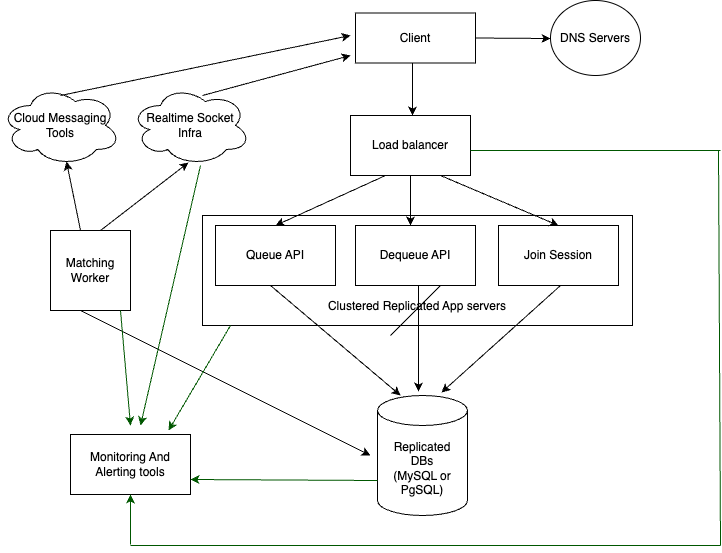

The diagram above was exported from draw.io. Its source (the exported page's mxGraphModel, read from the mxfile embedded in the PNG):
<mxGraphModel dx="922" dy="517" grid="1" gridSize="10" guides="1" tooltips="1" connect="1" arrows="1" fold="1" page="1" pageScale="1" pageWidth="850" pageHeight="1100" math="0" shadow="0">
  <root>
    <mxCell id="0" />
    <mxCell id="1" parent="0" />
    <mxCell id="PmD0MYl-wy2if-yr3-KC-1" value="Client" style="rounded=0;whiteSpace=wrap;html=1;" vertex="1" parent="1">
      <mxGeometry x="365" y="47.5" width="120" height="50" as="geometry" />
    </mxCell>
    <mxCell id="PmD0MYl-wy2if-yr3-KC-2" value="Load balancer" style="rounded=0;whiteSpace=wrap;html=1;" vertex="1" parent="1">
      <mxGeometry x="360" y="150" width="120" height="60" as="geometry" />
    </mxCell>
    <mxCell id="PmD0MYl-wy2if-yr3-KC-3" value="DNS Servers" style="ellipse;whiteSpace=wrap;html=1;" vertex="1" parent="1">
      <mxGeometry x="560" y="35" width="90" height="75" as="geometry" />
    </mxCell>
    <mxCell id="PmD0MYl-wy2if-yr3-KC-4" value="" style="endArrow=classic;html=1;rounded=0;exitX=1;exitY=0.5;exitDx=0;exitDy=0;" edge="1" parent="1" source="PmD0MYl-wy2if-yr3-KC-1">
      <mxGeometry width="50" height="50" relative="1" as="geometry">
        <mxPoint x="500" y="70" as="sourcePoint" />
        <mxPoint x="560" y="73" as="targetPoint" />
      </mxGeometry>
    </mxCell>
    <mxCell id="PmD0MYl-wy2if-yr3-KC-5" value="" style="endArrow=classic;html=1;rounded=0;" edge="1" parent="1">
      <mxGeometry width="50" height="50" relative="1" as="geometry">
        <mxPoint x="422" y="97.5" as="sourcePoint" />
        <mxPoint x="422" y="150" as="targetPoint" />
      </mxGeometry>
    </mxCell>
    <mxCell id="PmD0MYl-wy2if-yr3-KC-6" value="&lt;br&gt;&lt;br&gt;&lt;br&gt;&lt;br&gt;&lt;br&gt;Clustered Replicated App servers" style="rounded=0;whiteSpace=wrap;html=1;" vertex="1" parent="1">
      <mxGeometry x="212" y="250" width="430" height="110" as="geometry" />
    </mxCell>
    <mxCell id="PmD0MYl-wy2if-yr3-KC-8" value="Queue API" style="rounded=0;whiteSpace=wrap;html=1;" vertex="1" parent="1">
      <mxGeometry x="225" y="260" width="120" height="60" as="geometry" />
    </mxCell>
    <mxCell id="PmD0MYl-wy2if-yr3-KC-9" value="Dequeue API" style="rounded=0;whiteSpace=wrap;html=1;" vertex="1" parent="1">
      <mxGeometry x="365" y="260" width="120" height="60" as="geometry" />
    </mxCell>
    <mxCell id="PmD0MYl-wy2if-yr3-KC-10" value="Join Session" style="rounded=0;whiteSpace=wrap;html=1;" vertex="1" parent="1">
      <mxGeometry x="508" y="260" width="120" height="60" as="geometry" />
    </mxCell>
    <mxCell id="PmD0MYl-wy2if-yr3-KC-11" value="" style="endArrow=classic;html=1;rounded=0;entryX=0.5;entryY=0;entryDx=0;entryDy=0;" edge="1" parent="1" target="PmD0MYl-wy2if-yr3-KC-8">
      <mxGeometry width="50" height="50" relative="1" as="geometry">
        <mxPoint x="395" y="210" as="sourcePoint" />
        <mxPoint x="445" y="160" as="targetPoint" />
      </mxGeometry>
    </mxCell>
    <mxCell id="PmD0MYl-wy2if-yr3-KC-12" value="" style="endArrow=classic;html=1;rounded=0;" edge="1" parent="1">
      <mxGeometry width="50" height="50" relative="1" as="geometry">
        <mxPoint x="420" y="210" as="sourcePoint" />
        <mxPoint x="420" y="260" as="targetPoint" />
      </mxGeometry>
    </mxCell>
    <mxCell id="PmD0MYl-wy2if-yr3-KC-13" value="" style="endArrow=classic;html=1;rounded=0;entryX=0.5;entryY=0;entryDx=0;entryDy=0;" edge="1" parent="1" target="PmD0MYl-wy2if-yr3-KC-10">
      <mxGeometry width="50" height="50" relative="1" as="geometry">
        <mxPoint x="450" y="210" as="sourcePoint" />
        <mxPoint x="500" y="160" as="targetPoint" />
      </mxGeometry>
    </mxCell>
    <mxCell id="PmD0MYl-wy2if-yr3-KC-14" value="Replicated&lt;br&gt;DBs&lt;br&gt;(MySQL or PgSQL)" style="shape=cylinder3;whiteSpace=wrap;html=1;boundedLbl=1;backgroundOutline=1;size=15;" vertex="1" parent="1">
      <mxGeometry x="387" y="430" width="90" height="120" as="geometry" />
    </mxCell>
    <mxCell id="PmD0MYl-wy2if-yr3-KC-15" value="" style="endArrow=classic;html=1;rounded=0;entryX=0.422;entryY=-0.033;entryDx=0;entryDy=0;entryPerimeter=0;" edge="1" parent="1">
      <mxGeometry width="50" height="50" relative="1" as="geometry">
        <mxPoint x="428" y="320" as="sourcePoint" />
        <mxPoint x="427.98" y="426.03999999999996" as="targetPoint" />
      </mxGeometry>
    </mxCell>
    <mxCell id="PmD0MYl-wy2if-yr3-KC-16" value="" style="endArrow=classic;html=1;rounded=0;entryX=0.711;entryY=-0.025;entryDx=0;entryDy=0;entryPerimeter=0;" edge="1" parent="1" target="PmD0MYl-wy2if-yr3-KC-14">
      <mxGeometry width="50" height="50" relative="1" as="geometry">
        <mxPoint x="570" y="320" as="sourcePoint" />
        <mxPoint x="450" y="420" as="targetPoint" />
      </mxGeometry>
    </mxCell>
    <mxCell id="PmD0MYl-wy2if-yr3-KC-17" value="" style="endArrow=classic;html=1;rounded=0;entryX=0.256;entryY=0;entryDx=0;entryDy=0;entryPerimeter=0;" edge="1" parent="1" target="PmD0MYl-wy2if-yr3-KC-14">
      <mxGeometry width="50" height="50" relative="1" as="geometry">
        <mxPoint x="280" y="320" as="sourcePoint" />
        <mxPoint x="330" y="270" as="targetPoint" />
      </mxGeometry>
    </mxCell>
    <mxCell id="PmD0MYl-wy2if-yr3-KC-18" value="Matching Worker" style="whiteSpace=wrap;html=1;aspect=fixed;" vertex="1" parent="1">
      <mxGeometry x="60" y="265" width="80" height="80" as="geometry" />
    </mxCell>
    <mxCell id="PmD0MYl-wy2if-yr3-KC-19" value="" style="endArrow=classic;html=1;rounded=0;" edge="1" parent="1">
      <mxGeometry width="50" height="50" relative="1" as="geometry">
        <mxPoint x="90" y="345" as="sourcePoint" />
        <mxPoint x="380" y="490" as="targetPoint" />
      </mxGeometry>
    </mxCell>
    <mxCell id="PmD0MYl-wy2if-yr3-KC-21" value="Cloud Messaging&lt;br&gt;Tools" style="ellipse;shape=cloud;whiteSpace=wrap;html=1;" vertex="1" parent="1">
      <mxGeometry x="10" y="120" width="120" height="80" as="geometry" />
    </mxCell>
    <mxCell id="PmD0MYl-wy2if-yr3-KC-22" value="Realtime Socket&lt;br&gt;Infra" style="ellipse;shape=cloud;whiteSpace=wrap;html=1;" vertex="1" parent="1">
      <mxGeometry x="140" y="120" width="120" height="80" as="geometry" />
    </mxCell>
    <mxCell id="PmD0MYl-wy2if-yr3-KC-23" value="" style="endArrow=classic;html=1;rounded=0;entryX=0.483;entryY=0.963;entryDx=0;entryDy=0;entryPerimeter=0;" edge="1" parent="1" target="PmD0MYl-wy2if-yr3-KC-22">
      <mxGeometry width="50" height="50" relative="1" as="geometry">
        <mxPoint x="110" y="265" as="sourcePoint" />
        <mxPoint x="160" y="215" as="targetPoint" />
      </mxGeometry>
    </mxCell>
    <mxCell id="PmD0MYl-wy2if-yr3-KC-24" value="" style="endArrow=classic;html=1;rounded=0;entryX=0.55;entryY=0.95;entryDx=0;entryDy=0;entryPerimeter=0;" edge="1" parent="1" target="PmD0MYl-wy2if-yr3-KC-21">
      <mxGeometry width="50" height="50" relative="1" as="geometry">
        <mxPoint x="90" y="265" as="sourcePoint" />
        <mxPoint x="110" y="215" as="targetPoint" />
      </mxGeometry>
    </mxCell>
    <mxCell id="PmD0MYl-wy2if-yr3-KC-25" value="" style="endArrow=classic;html=1;rounded=0;" edge="1" parent="1">
      <mxGeometry width="50" height="50" relative="1" as="geometry">
        <mxPoint x="70" y="130" as="sourcePoint" />
        <mxPoint x="360" y="70" as="targetPoint" />
      </mxGeometry>
    </mxCell>
    <mxCell id="PmD0MYl-wy2if-yr3-KC-26" value="" style="endArrow=classic;html=1;rounded=0;" edge="1" parent="1">
      <mxGeometry width="50" height="50" relative="1" as="geometry">
        <mxPoint x="212" y="130" as="sourcePoint" />
        <mxPoint x="360" y="90" as="targetPoint" />
      </mxGeometry>
    </mxCell>
    <mxCell id="PmD0MYl-wy2if-yr3-KC-27" value="Monitoring And Alerting tools" style="rounded=0;whiteSpace=wrap;html=1;" vertex="1" parent="1">
      <mxGeometry x="80" y="469" width="120" height="60" as="geometry" />
    </mxCell>
    <mxCell id="PmD0MYl-wy2if-yr3-KC-30" value="" style="endArrow=classic;html=1;rounded=0;entryX=1;entryY=0.75;entryDx=0;entryDy=0;fillColor=#008a00;strokeColor=#005700;" edge="1" parent="1" target="PmD0MYl-wy2if-yr3-KC-27">
      <mxGeometry width="50" height="50" relative="1" as="geometry">
        <mxPoint x="387" y="515" as="sourcePoint" />
        <mxPoint x="437" y="465" as="targetPoint" />
      </mxGeometry>
    </mxCell>
    <mxCell id="PmD0MYl-wy2if-yr3-KC-31" value="" style="endArrow=classic;html=1;rounded=0;entryX=0.817;entryY=-0.067;entryDx=0;entryDy=0;entryPerimeter=0;fillColor=#008a00;strokeColor=#005700;" edge="1" parent="1" target="PmD0MYl-wy2if-yr3-KC-27">
      <mxGeometry width="50" height="50" relative="1" as="geometry">
        <mxPoint x="240" y="360" as="sourcePoint" />
        <mxPoint x="290" y="310" as="targetPoint" />
      </mxGeometry>
    </mxCell>
    <mxCell id="PmD0MYl-wy2if-yr3-KC-32" value="" style="endArrow=classic;html=1;rounded=0;fillColor=#008a00;strokeColor=#005700;" edge="1" parent="1">
      <mxGeometry width="50" height="50" relative="1" as="geometry">
        <mxPoint x="130" y="345" as="sourcePoint" />
        <mxPoint x="140" y="460" as="targetPoint" />
      </mxGeometry>
    </mxCell>
    <mxCell id="PmD0MYl-wy2if-yr3-KC-33" value="" style="endArrow=classic;html=1;rounded=0;fillColor=#008a00;strokeColor=#005700;" edge="1" parent="1">
      <mxGeometry width="50" height="50" relative="1" as="geometry">
        <mxPoint x="210" y="200" as="sourcePoint" />
        <mxPoint x="150" y="460" as="targetPoint" />
      </mxGeometry>
    </mxCell>
    <mxCell id="PmD0MYl-wy2if-yr3-KC-36" value="" style="endArrow=none;html=1;rounded=0;fillColor=#008a00;strokeColor=#005700;" edge="1" parent="1">
      <mxGeometry width="50" height="50" relative="1" as="geometry">
        <mxPoint x="400" y="370" as="sourcePoint" />
        <mxPoint x="450" y="320" as="targetPoint" />
      </mxGeometry>
    </mxCell>
    <mxCell id="PmD0MYl-wy2if-yr3-KC-37" value="" style="endArrow=none;html=1;rounded=0;" edge="1" parent="1">
      <mxGeometry width="50" height="50" relative="1" as="geometry">
        <mxPoint x="400" y="370" as="sourcePoint" />
        <mxPoint x="450" y="320" as="targetPoint" />
      </mxGeometry>
    </mxCell>
    <mxCell id="PmD0MYl-wy2if-yr3-KC-38" value="" style="endArrow=none;html=1;rounded=0;fillColor=#008a00;strokeColor=#005700;" edge="1" parent="1">
      <mxGeometry width="50" height="50" relative="1" as="geometry">
        <mxPoint x="480" y="185" as="sourcePoint" />
        <mxPoint x="730" y="185" as="targetPoint" />
      </mxGeometry>
    </mxCell>
    <mxCell id="PmD0MYl-wy2if-yr3-KC-39" value="" style="endArrow=none;html=1;rounded=0;fillColor=#008a00;strokeColor=#005700;" edge="1" parent="1">
      <mxGeometry width="50" height="50" relative="1" as="geometry">
        <mxPoint x="728" y="185" as="sourcePoint" />
        <mxPoint x="730" y="580" as="targetPoint" />
      </mxGeometry>
    </mxCell>
    <mxCell id="PmD0MYl-wy2if-yr3-KC-40" value="" style="endArrow=none;html=1;rounded=0;fillColor=#008a00;strokeColor=#005700;" edge="1" parent="1">
      <mxGeometry width="50" height="50" relative="1" as="geometry">
        <mxPoint x="140" y="580" as="sourcePoint" />
        <mxPoint x="730" y="580" as="targetPoint" />
      </mxGeometry>
    </mxCell>
    <mxCell id="PmD0MYl-wy2if-yr3-KC-41" value="" style="endArrow=classic;html=1;rounded=0;entryX=0.5;entryY=1;entryDx=0;entryDy=0;fillColor=#008a00;strokeColor=#005700;" edge="1" parent="1" target="PmD0MYl-wy2if-yr3-KC-27">
      <mxGeometry width="50" height="50" relative="1" as="geometry">
        <mxPoint x="140" y="579" as="sourcePoint" />
        <mxPoint x="190" y="529" as="targetPoint" />
      </mxGeometry>
    </mxCell>
  </root>
</mxGraphModel>